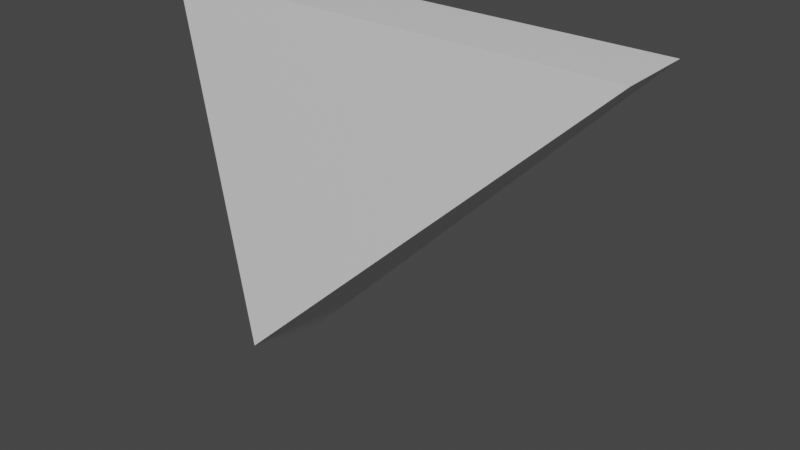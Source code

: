 # Source: broken_2.blend  (saved by Blender 2.90.8; exported with 4.5.12 LTS)
import bpy
from mathutils import Matrix  # noqa: F401  (used for matrix-valued properties, if any)

bpy.ops.wm.read_factory_settings(use_empty=True)
scene = bpy.context.scene
scene.name = 'Scene'

# ---- collections
col_collection = bpy.data.collections.new('Collection'); scene.collection.children.link(col_collection)

# ---- materials (node trees are filled in below, after node groups)
mat_material = bpy.data.materials.new('Material')
mat_material.alpha_threshold = 0.0
mat_material.use_transparent_shadow = False
mat_material.line_color = (0.0, 0.0, 0.0, 1.0)

# ---- material node trees
mat_material.use_nodes = True; mat_material.node_tree.nodes.clear()
_N = mat_material.node_tree.nodes; _L = mat_material.node_tree.links
n0 = _N.new('ShaderNodeOutputMaterial'); n0.name = 'Material Output'; n0.location = (300, 300)
n1 = _N.new('ShaderNodeBsdfPrincipled'); n1.name = 'Principled BSDF'; n1.location = (10, 300)
n1.distribution = 'GGX'
n1.subsurface_method = 'BURLEY'
n1.inputs[2].default_value = 0.4
n1.inputs[3].default_value = 1.45
n1.inputs[27].default_value = (0.0, 0.0, 0.0, 1.0)
n1.inputs[28].default_value = 1.0
_L.new(n1.outputs[0], n0.inputs[0])
n0.is_active_output = True

# ---- world
world_world = bpy.data.worlds.new('World'); scene.world = world_world
world_world.use_nodes = True; world_world.node_tree.nodes.clear()
_N = world_world.node_tree.nodes; _L = world_world.node_tree.links
n0 = _N.new('ShaderNodeOutputWorld'); n0.name = 'World Output'; n0.location = (300, 300)
n1 = _N.new('ShaderNodeBackground'); n1.name = 'Background'; n1.location = (10, 300)
n1.inputs[0].default_value = (0.05088, 0.05088, 0.05088, 1.0)
_L.new(n1.outputs[0], n0.inputs[0])
n0.is_active_output = True
world_world.color = (0.05088, 0.05088, 0.05088)
world_world.use_sun_shadow = False
world_world.sun_shadow_jitter_overblur = 0.0

# ---- meshes
me_cube = bpy.data.meshes.new('Cube')
me_cube.from_pydata([(-0.5964, -0.124, 2.48), (-0.5579, 0.124, 2.48), (-0.3476, 0.124, 1.156), (0.9784, -0.124, 2.48), (0.9738, 0.124, 2.48), (-0.365, -0.124, 1.213)], [], [(2, 5, 0, 1), (5, 3, 0), (3, 4, 1, 0), (5, 2, 4, 3), (4, 2, 1)])
_uv = me_cube.uv_layers.new(name='UVMap')
_uv.uv.foreach_set('vector', [0.4915, 0.3633, 0.5682, 0.8163, 0.77, 0.75, 0.625, 0.3563, 0.4973, 0.8873, 0.625, 0.8421, 0.625, 0.895, 0.7171, 0.75, 0.7173, 0.5, 0.7687, 0.5, 0.77, 0.75, 0.5682, 0.8163, 0.4915, 0.3633, 0.625, 0.4077, 0.7171, 0.75, 0.625, 0.4077, 0.4915, 0.3633, 0.625, 0.3563])
me_cube.materials.append(mat_material)
me_cube.use_remesh_preserve_volume = False
me_cube.use_remesh_preserve_attributes = False
me_cube.use_mirror_vertex_groups = False
me_cube.update()

# ---- objects
ob_cube = bpy.data.objects.new('Cube', me_cube)

# ---- transforms, parenting, visibility, modifiers, constraints
ob_cube.location = (0.0, 0.0, 0.0)
ob_cube.lock_rotations_4d = False
ob_cube.empty_display_type = 'ARROWS'
ob_cube.lineart.crease_threshold = 0.0

# ---- collection membership
col_collection.objects.link(ob_cube)

# ---- scene / render settings (as saved in the file)
scene.frame_start = 1; scene.frame_end = 250; scene.frame_set(1)
scene.render.engine = 'BLENDER_EEVEE_NEXT'
scene.cycles.use_denoising = False
scene.cycles.samples = 128
scene.cycles.sampling_pattern = 'TABULATED_SOBOL'
scene.cycles.use_adaptive_sampling = False
scene.cycles.use_light_tree = False
scene.view_settings.view_transform = 'Filmic'
bpy.context.view_layer.update()

# ---- added for rendering (the .blend has no active camera and no usable light): camera, sun
cam_auto = bpy.data.cameras.new('AutoCamera')
cam_auto.lens = 50.0
cam_auto.sensor_width = 36.0
cam_auto.clip_end = 1000.0
ob_auto_camera = bpy.data.objects.new('AutoCamera', cam_auto)
scene.collection.objects.link(ob_auto_camera)
ob_auto_camera.location = (2.10831, -2.30077, 3.35194)
ob_auto_camera.rotation_euler = (1.09748, -7.21219e-08, 0.694738)
scene.camera = ob_auto_camera
light_auto_sun = bpy.data.lights.new('AutoSun', 'SUN')
light_auto_sun.energy = 3.0
light_auto_sun.angle = 0.0523599
ob_auto_sun = bpy.data.objects.new('AutoSun', light_auto_sun)
scene.collection.objects.link(ob_auto_sun)
ob_auto_sun.rotation_euler = (0.872665, 0.174533, 0.523599)
bpy.context.view_layer.update()
